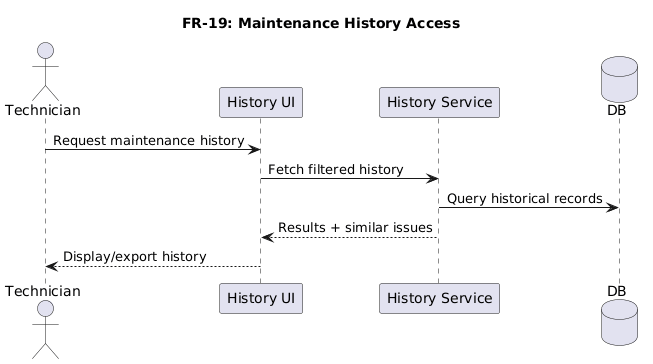

The diagram above was rendered by PlantUML. Its source (embedded in the PNG):
@startuml
title FR-19: Maintenance History Access

actor Technician
participant "History UI" as UI
participant "History Service" as HS
database DB

Technician -> UI : Request maintenance history
UI -> HS : Fetch filtered history
HS -> DB : Query historical records
HS --> UI : Results + similar issues
UI --> Technician : Display/export history
@enduml